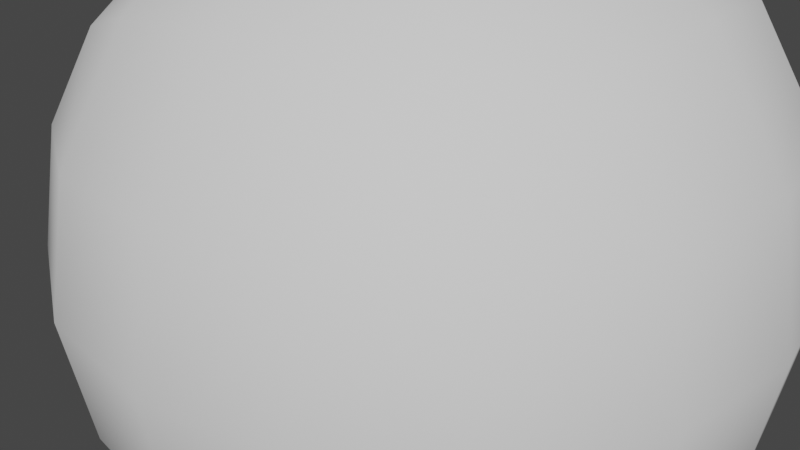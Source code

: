 # Source: cc.blend  (saved by Blender 2.83.20; exported with 4.5.12 LTS)
import bpy
from mathutils import Matrix  # noqa: F401  (used for matrix-valued properties, if any)

bpy.ops.wm.read_factory_settings(use_empty=True)
scene = bpy.context.scene
scene.name = 'Scene'

# ---- collections
col_collection = bpy.data.collections.new('Collection'); scene.collection.children.link(col_collection)

# ---- world
world_world = bpy.data.worlds.new('World'); scene.world = world_world
world_world.use_nodes = True; world_world.node_tree.nodes.clear()
_N = world_world.node_tree.nodes; _L = world_world.node_tree.links
n0 = _N.new('ShaderNodeOutputWorld'); n0.name = 'World Output'; n0.location = (300, 300)
n1 = _N.new('ShaderNodeBackground'); n1.name = 'Background'; n1.location = (10, 300)
n1.inputs[0].default_value = (0.05088, 0.05088, 0.05088, 1.0)
_L.new(n1.outputs[0], n0.inputs[0])
n0.is_active_output = True
world_world.color = (0.05088, 0.05088, 0.05088)
world_world.use_sun_shadow = False
world_world.sun_shadow_jitter_overblur = 0.0

# ---- meshes
me_cube_012 = bpy.data.meshes.new('Cube.012')
me_cube_012.from_pydata([(-1.0, -1.0, -1.0), (-1.0, -1.0, 1.0), (-1.0, 1.0, -1.0), (-1.0, 1.0, 1.0), (1.0, -1.0, -1.0), (1.0, -1.0, 1.0), (1.0, 1.0, -1.0), (1.0, 1.0, 1.0)], [], [(0, 1, 3, 2), (2, 3, 7, 6), (6, 7, 5, 4), (4, 5, 1, 0), (2, 6, 4, 0), (7, 3, 1, 5)])
me_cube_012.polygons.foreach_set('use_smooth', [True] * 6)
_uv = me_cube_012.uv_layers.new(name='UVMap')
_uv.uv.foreach_set('vector', [0.375, 0.0, 0.625, 0.0, 0.625, 0.25, 0.375, 0.25, 0.375, 0.25, 0.625, 0.25, 0.625, 0.5, 0.375, 0.5, 0.375, 0.5, 0.625, 0.5, 0.625, 0.75, 0.375, 0.75, 0.375, 0.75, 0.625, 0.75, 0.625, 1.0, 0.375, 1.0, 0.125, 0.5, 0.375, 0.5, 0.375, 0.75, 0.125, 0.75, 0.625, 0.5, 0.875, 0.5, 0.875, 0.75, 0.625, 0.75])
me_cube_012.use_remesh_fix_poles = True
me_cube_012.use_remesh_preserve_attributes = False
me_cube_012.use_mirror_vertex_groups = False
me_cube_012.update()

# ---- objects
ob_cube_001 = bpy.data.objects.new('Cube.001', me_cube_012)

# ---- transforms, parenting, visibility, modifiers, constraints
ob_cube_001.location = (4.0, 0.0, 0.0)
ob_cube_001.lineart.crease_threshold = 0.0
_m = ob_cube_001.modifiers.new('my modifier', 'SUBSURF')
_m.uv_smooth = 'PRESERVE_CORNERS'
_m.levels = 3
_m = ob_cube_001.modifiers.new('my displacement', 'DISPLACE')

# ---- collection membership
col_collection.objects.link(ob_cube_001)

# ---- scene / render settings (as saved in the file)
scene.frame_start = 1; scene.frame_end = 250; scene.frame_set(21)
scene.render.engine = 'BLENDER_EEVEE_NEXT'
scene.cycles.use_denoising = False
scene.cycles.samples = 128
scene.cycles.sampling_pattern = 'TABULATED_SOBOL'
scene.cycles.use_adaptive_sampling = False
scene.cycles.use_light_tree = False
scene.view_settings.view_transform = 'Filmic'
bpy.context.view_layer.update()

# ---- added for rendering (the .blend has no active camera and no usable light): camera, sun
cam_auto = bpy.data.cameras.new('AutoCamera')
cam_auto.lens = 50.0
cam_auto.sensor_width = 36.0
cam_auto.clip_end = 1000.0
ob_auto_camera = bpy.data.objects.new('AutoCamera', cam_auto)
scene.collection.objects.link(ob_auto_camera)
ob_auto_camera.location = (6.1945, -2.81664, 1.84528)
ob_auto_camera.rotation_euler = (1.09748, -7.21219e-08, 0.694738)
scene.camera = ob_auto_camera
light_auto_sun = bpy.data.lights.new('AutoSun', 'SUN')
light_auto_sun.energy = 3.0
light_auto_sun.angle = 0.0523599
ob_auto_sun = bpy.data.objects.new('AutoSun', light_auto_sun)
scene.collection.objects.link(ob_auto_sun)
ob_auto_sun.rotation_euler = (0.872665, 0.174533, 0.523599)
bpy.context.view_layer.update()
